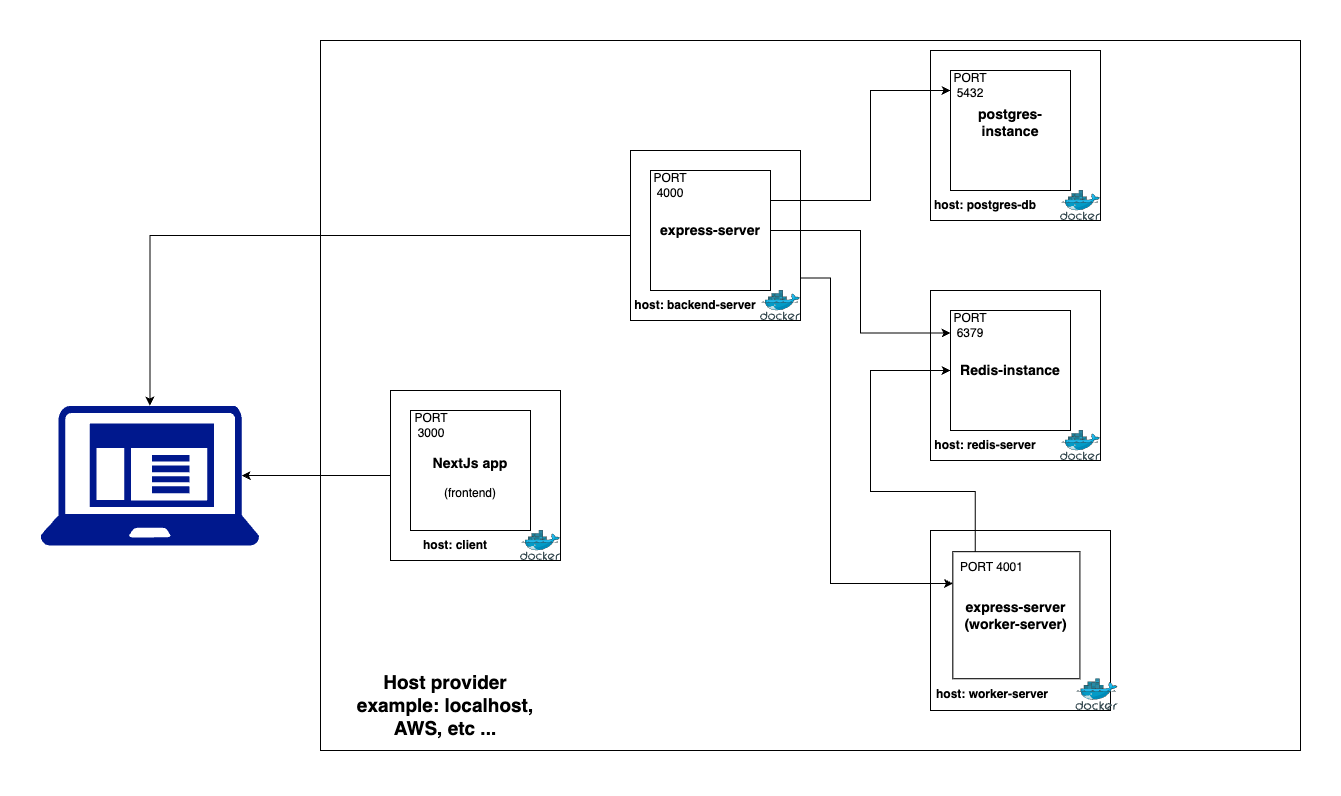

The diagram above was exported from draw.io. Its source (the exported page's mxGraphModel, read from the mxfile embedded in the PNG):
<mxGraphModel dx="2452" dy="818" grid="1" gridSize="10" guides="1" tooltips="1" connect="1" arrows="1" fold="1" page="0" pageScale="1" pageWidth="850" pageHeight="1100" math="0" shadow="0">
  <root>
    <mxCell id="0" />
    <mxCell id="1" parent="0" />
    <mxCell id="CuJTn_WKA4vbTr9-7iT8-59" value="" style="rounded=0;whiteSpace=wrap;html=1;" vertex="1" parent="1">
      <mxGeometry x="-40" y="570" width="980" height="710" as="geometry" />
    </mxCell>
    <mxCell id="CuJTn_WKA4vbTr9-7iT8-15" style="edgeStyle=orthogonalEdgeStyle;rounded=0;orthogonalLoop=1;jettySize=auto;html=1;entryX=0;entryY=0.5;entryDx=0;entryDy=0;" edge="1" parent="1" source="CuJTn_WKA4vbTr9-7iT8-2">
      <mxGeometry relative="1" as="geometry">
        <mxPoint x="550" y="605" as="targetPoint" />
      </mxGeometry>
    </mxCell>
    <mxCell id="CuJTn_WKA4vbTr9-7iT8-26" value="" style="group" vertex="1" connectable="0" parent="1">
      <mxGeometry x="570" y="580" width="170" height="170" as="geometry" />
    </mxCell>
    <mxCell id="CuJTn_WKA4vbTr9-7iT8-25" value="" style="whiteSpace=wrap;html=1;aspect=fixed;" vertex="1" parent="CuJTn_WKA4vbTr9-7iT8-26">
      <mxGeometry width="170" height="170" as="geometry" />
    </mxCell>
    <mxCell id="CuJTn_WKA4vbTr9-7iT8-6" value="&lt;h3&gt;&lt;b&gt;postgres-instance&lt;/b&gt;&lt;/h3&gt;&lt;div&gt;&lt;b&gt;&lt;br&gt;&lt;/b&gt;&lt;/div&gt;" style="whiteSpace=wrap;html=1;aspect=fixed;movable=1;resizable=1;rotatable=1;deletable=1;editable=1;locked=0;connectable=1;container=0;" vertex="1" parent="CuJTn_WKA4vbTr9-7iT8-26">
      <mxGeometry x="20" y="20" width="120" height="120" as="geometry" />
    </mxCell>
    <mxCell id="CuJTn_WKA4vbTr9-7iT8-7" value="" style="image;sketch=0;aspect=fixed;html=1;points=[];align=center;fontSize=12;image=img/lib/mscae/Docker.svg;movable=1;resizable=1;rotatable=1;deletable=1;editable=1;locked=0;connectable=1;container=0;" vertex="1" parent="CuJTn_WKA4vbTr9-7iT8-26">
      <mxGeometry x="130" y="140" width="40" height="30" as="geometry">
        <mxRectangle x="365" y="860" width="50" height="40" as="alternateBounds" />
      </mxGeometry>
    </mxCell>
    <mxCell id="CuJTn_WKA4vbTr9-7iT8-20" value="PORT 5432" style="text;strokeColor=none;align=center;fillColor=none;html=1;verticalAlign=middle;whiteSpace=wrap;rounded=0;" vertex="1" parent="CuJTn_WKA4vbTr9-7iT8-26">
      <mxGeometry x="10" y="20" width="60" height="30" as="geometry" />
    </mxCell>
    <mxCell id="CuJTn_WKA4vbTr9-7iT8-38" value="&lt;b&gt;host: postgres-db&lt;/b&gt;" style="text;strokeColor=none;align=center;fillColor=none;html=1;verticalAlign=middle;whiteSpace=wrap;rounded=0;" vertex="1" parent="CuJTn_WKA4vbTr9-7iT8-26">
      <mxGeometry x="-20" y="140" width="150" height="30" as="geometry" />
    </mxCell>
    <mxCell id="CuJTn_WKA4vbTr9-7iT8-27" value="" style="group" vertex="1" connectable="0" parent="1">
      <mxGeometry x="570" y="820" width="170" height="170" as="geometry" />
    </mxCell>
    <mxCell id="CuJTn_WKA4vbTr9-7iT8-28" value="" style="whiteSpace=wrap;html=1;aspect=fixed;" vertex="1" parent="CuJTn_WKA4vbTr9-7iT8-27">
      <mxGeometry width="170" height="170" as="geometry" />
    </mxCell>
    <mxCell id="CuJTn_WKA4vbTr9-7iT8-29" value="&lt;h3&gt;Redis-instance&lt;/h3&gt;" style="whiteSpace=wrap;html=1;aspect=fixed;movable=1;resizable=1;rotatable=1;deletable=1;editable=1;locked=0;connectable=1;container=0;" vertex="1" parent="CuJTn_WKA4vbTr9-7iT8-27">
      <mxGeometry x="20" y="20" width="120" height="120" as="geometry" />
    </mxCell>
    <mxCell id="CuJTn_WKA4vbTr9-7iT8-30" value="" style="image;sketch=0;aspect=fixed;html=1;points=[];align=center;fontSize=12;image=img/lib/mscae/Docker.svg;movable=1;resizable=1;rotatable=1;deletable=1;editable=1;locked=0;connectable=1;container=0;" vertex="1" parent="CuJTn_WKA4vbTr9-7iT8-27">
      <mxGeometry x="130" y="140" width="40" height="30" as="geometry">
        <mxRectangle x="365" y="860" width="50" height="40" as="alternateBounds" />
      </mxGeometry>
    </mxCell>
    <mxCell id="CuJTn_WKA4vbTr9-7iT8-31" value="PORT 6379" style="text;strokeColor=none;align=center;fillColor=none;html=1;verticalAlign=middle;whiteSpace=wrap;rounded=0;" vertex="1" parent="CuJTn_WKA4vbTr9-7iT8-27">
      <mxGeometry x="10" y="20" width="60" height="30" as="geometry" />
    </mxCell>
    <mxCell id="CuJTn_WKA4vbTr9-7iT8-39" value="&lt;b&gt;host: redis-server&lt;/b&gt;" style="text;strokeColor=none;align=center;fillColor=none;html=1;verticalAlign=middle;whiteSpace=wrap;rounded=0;" vertex="1" parent="CuJTn_WKA4vbTr9-7iT8-27">
      <mxGeometry x="-20" y="140" width="150" height="30" as="geometry" />
    </mxCell>
    <mxCell id="CuJTn_WKA4vbTr9-7iT8-32" value="" style="group" vertex="1" connectable="0" parent="1">
      <mxGeometry x="270" y="680" width="170" height="170" as="geometry" />
    </mxCell>
    <mxCell id="CuJTn_WKA4vbTr9-7iT8-33" value="" style="whiteSpace=wrap;html=1;aspect=fixed;" vertex="1" parent="CuJTn_WKA4vbTr9-7iT8-32">
      <mxGeometry width="170" height="170" as="geometry" />
    </mxCell>
    <mxCell id="CuJTn_WKA4vbTr9-7iT8-34" value="&lt;h3&gt;express-server&lt;/h3&gt;" style="whiteSpace=wrap;html=1;aspect=fixed;movable=1;resizable=1;rotatable=1;deletable=1;editable=1;locked=0;connectable=1;container=0;" vertex="1" parent="CuJTn_WKA4vbTr9-7iT8-32">
      <mxGeometry x="20" y="20" width="120" height="120" as="geometry" />
    </mxCell>
    <mxCell id="CuJTn_WKA4vbTr9-7iT8-35" value="" style="image;sketch=0;aspect=fixed;html=1;points=[];align=center;fontSize=12;image=img/lib/mscae/Docker.svg;movable=1;resizable=1;rotatable=1;deletable=1;editable=1;locked=0;connectable=1;container=0;" vertex="1" parent="CuJTn_WKA4vbTr9-7iT8-32">
      <mxGeometry x="130" y="140" width="40" height="30" as="geometry">
        <mxRectangle x="365" y="860" width="50" height="40" as="alternateBounds" />
      </mxGeometry>
    </mxCell>
    <mxCell id="CuJTn_WKA4vbTr9-7iT8-36" value="PORT 4000" style="text;strokeColor=none;align=center;fillColor=none;html=1;verticalAlign=middle;whiteSpace=wrap;rounded=0;" vertex="1" parent="CuJTn_WKA4vbTr9-7iT8-32">
      <mxGeometry x="10" y="20" width="60" height="30" as="geometry" />
    </mxCell>
    <mxCell id="CuJTn_WKA4vbTr9-7iT8-37" value="&lt;b&gt;host: backend-server&lt;/b&gt;" style="text;strokeColor=none;align=center;fillColor=none;html=1;verticalAlign=middle;whiteSpace=wrap;rounded=0;" vertex="1" parent="CuJTn_WKA4vbTr9-7iT8-32">
      <mxGeometry x="-10" y="140" width="150" height="30" as="geometry" />
    </mxCell>
    <mxCell id="CuJTn_WKA4vbTr9-7iT8-40" style="edgeStyle=orthogonalEdgeStyle;rounded=0;orthogonalLoop=1;jettySize=auto;html=1;exitX=1;exitY=0.25;exitDx=0;exitDy=0;entryX=0.167;entryY=0.667;entryDx=0;entryDy=0;entryPerimeter=0;" edge="1" parent="1" source="CuJTn_WKA4vbTr9-7iT8-34" target="CuJTn_WKA4vbTr9-7iT8-20">
      <mxGeometry relative="1" as="geometry">
        <Array as="points">
          <mxPoint x="510" y="730" />
          <mxPoint x="510" y="620" />
        </Array>
      </mxGeometry>
    </mxCell>
    <mxCell id="CuJTn_WKA4vbTr9-7iT8-42" style="edgeStyle=orthogonalEdgeStyle;rounded=0;orthogonalLoop=1;jettySize=auto;html=1;exitX=1;exitY=0.5;exitDx=0;exitDy=0;entryX=0;entryY=0.188;entryDx=0;entryDy=0;entryPerimeter=0;" edge="1" parent="1" source="CuJTn_WKA4vbTr9-7iT8-34" target="CuJTn_WKA4vbTr9-7iT8-29">
      <mxGeometry relative="1" as="geometry" />
    </mxCell>
    <mxCell id="CuJTn_WKA4vbTr9-7iT8-43" value="" style="group" vertex="1" connectable="0" parent="1">
      <mxGeometry x="30" y="920" width="170" height="170" as="geometry" />
    </mxCell>
    <mxCell id="CuJTn_WKA4vbTr9-7iT8-44" value="" style="whiteSpace=wrap;html=1;aspect=fixed;" vertex="1" parent="CuJTn_WKA4vbTr9-7iT8-43">
      <mxGeometry width="170" height="170" as="geometry" />
    </mxCell>
    <mxCell id="CuJTn_WKA4vbTr9-7iT8-45" value="&lt;h3&gt;NextJs app&lt;/h3&gt;&lt;div&gt;(frontend)&lt;/div&gt;" style="whiteSpace=wrap;html=1;aspect=fixed;movable=1;resizable=1;rotatable=1;deletable=1;editable=1;locked=0;connectable=1;container=0;" vertex="1" parent="CuJTn_WKA4vbTr9-7iT8-43">
      <mxGeometry x="20" y="20" width="120" height="120" as="geometry" />
    </mxCell>
    <mxCell id="CuJTn_WKA4vbTr9-7iT8-46" value="" style="image;sketch=0;aspect=fixed;html=1;points=[];align=center;fontSize=12;image=img/lib/mscae/Docker.svg;movable=1;resizable=1;rotatable=1;deletable=1;editable=1;locked=0;connectable=1;container=0;" vertex="1" parent="CuJTn_WKA4vbTr9-7iT8-43">
      <mxGeometry x="130" y="140" width="40" height="30" as="geometry">
        <mxRectangle x="365" y="860" width="50" height="40" as="alternateBounds" />
      </mxGeometry>
    </mxCell>
    <mxCell id="CuJTn_WKA4vbTr9-7iT8-47" value="PORT 3000" style="text;strokeColor=none;align=center;fillColor=none;html=1;verticalAlign=middle;whiteSpace=wrap;rounded=0;" vertex="1" parent="CuJTn_WKA4vbTr9-7iT8-43">
      <mxGeometry x="11" y="20" width="60" height="30" as="geometry" />
    </mxCell>
    <mxCell id="CuJTn_WKA4vbTr9-7iT8-48" value="&lt;b&gt;host: client&lt;/b&gt;" style="text;strokeColor=none;align=center;fillColor=none;html=1;verticalAlign=middle;whiteSpace=wrap;rounded=0;" vertex="1" parent="CuJTn_WKA4vbTr9-7iT8-43">
      <mxGeometry x="-10" y="140" width="150" height="30" as="geometry" />
    </mxCell>
    <mxCell id="CuJTn_WKA4vbTr9-7iT8-50" value="" style="group" vertex="1" connectable="0" parent="1">
      <mxGeometry x="570" y="1060" width="190" height="180" as="geometry" />
    </mxCell>
    <mxCell id="CuJTn_WKA4vbTr9-7iT8-51" value="" style="whiteSpace=wrap;html=1;aspect=fixed;" vertex="1" parent="CuJTn_WKA4vbTr9-7iT8-50">
      <mxGeometry width="180" height="180" as="geometry" />
    </mxCell>
    <mxCell id="CuJTn_WKA4vbTr9-7iT8-52" value="&lt;h3&gt;express-server&lt;br&gt;(worker-server)&lt;/h3&gt;" style="whiteSpace=wrap;html=1;aspect=fixed;movable=1;resizable=1;rotatable=1;deletable=1;editable=1;locked=0;connectable=1;container=0;" vertex="1" parent="CuJTn_WKA4vbTr9-7iT8-50">
      <mxGeometry x="22.352941176470587" y="21.176470588235293" width="127.05882352941177" height="127.05882352941177" as="geometry" />
    </mxCell>
    <mxCell id="CuJTn_WKA4vbTr9-7iT8-53" value="" style="image;sketch=0;aspect=fixed;html=1;points=[];align=center;fontSize=12;image=img/lib/mscae/Docker.svg;movable=1;resizable=1;rotatable=1;deletable=1;editable=1;locked=0;connectable=1;container=0;" vertex="1" parent="CuJTn_WKA4vbTr9-7iT8-50">
      <mxGeometry x="145.29411764705884" y="148.23529411764707" width="42.35294117647059" height="31.764705882352942" as="geometry">
        <mxRectangle x="365" y="860" width="50" height="40" as="alternateBounds" />
      </mxGeometry>
    </mxCell>
    <mxCell id="CuJTn_WKA4vbTr9-7iT8-54" value="PORT 4001" style="text;strokeColor=none;align=center;fillColor=none;html=1;verticalAlign=middle;whiteSpace=wrap;rounded=0;" vertex="1" parent="CuJTn_WKA4vbTr9-7iT8-50">
      <mxGeometry x="27.936470588235295" y="21.176470588235293" width="67.05882352941177" height="31.764705882352942" as="geometry" />
    </mxCell>
    <mxCell id="CuJTn_WKA4vbTr9-7iT8-55" value="&lt;b&gt;host: worker-server&lt;/b&gt;" style="text;strokeColor=none;align=center;fillColor=none;html=1;verticalAlign=middle;whiteSpace=wrap;rounded=0;" vertex="1" parent="CuJTn_WKA4vbTr9-7iT8-50">
      <mxGeometry x="-22.352941176470587" y="148.23529411764707" width="167.64705882352942" height="31.764705882352942" as="geometry" />
    </mxCell>
    <mxCell id="CuJTn_WKA4vbTr9-7iT8-56" style="edgeStyle=orthogonalEdgeStyle;rounded=0;orthogonalLoop=1;jettySize=auto;html=1;exitX=1;exitY=0.75;exitDx=0;exitDy=0;entryX=0;entryY=0.25;entryDx=0;entryDy=0;" edge="1" parent="1" source="CuJTn_WKA4vbTr9-7iT8-33" target="CuJTn_WKA4vbTr9-7iT8-52">
      <mxGeometry relative="1" as="geometry">
        <Array as="points">
          <mxPoint x="470" y="808" />
          <mxPoint x="470" y="1113" />
        </Array>
      </mxGeometry>
    </mxCell>
    <mxCell id="CuJTn_WKA4vbTr9-7iT8-57" style="edgeStyle=orthogonalEdgeStyle;rounded=0;orthogonalLoop=1;jettySize=auto;html=1;exitX=0.25;exitY=0;exitDx=0;exitDy=0;entryX=0;entryY=0.5;entryDx=0;entryDy=0;" edge="1" parent="1" source="CuJTn_WKA4vbTr9-7iT8-54" target="CuJTn_WKA4vbTr9-7iT8-29">
      <mxGeometry relative="1" as="geometry">
        <Array as="points">
          <mxPoint x="615" y="1021" />
          <mxPoint x="510" y="1021" />
          <mxPoint x="510" y="900" />
        </Array>
      </mxGeometry>
    </mxCell>
    <mxCell id="CuJTn_WKA4vbTr9-7iT8-60" value="" style="sketch=0;aspect=fixed;pointerEvents=1;shadow=0;dashed=0;html=1;strokeColor=none;labelPosition=center;verticalLabelPosition=bottom;verticalAlign=top;align=center;fillColor=#00188D;shape=mxgraph.mscae.enterprise.client_application" vertex="1" parent="1">
      <mxGeometry x="-320" y="935" width="218.75" height="140" as="geometry" />
    </mxCell>
    <mxCell id="CuJTn_WKA4vbTr9-7iT8-61" style="edgeStyle=orthogonalEdgeStyle;rounded=0;orthogonalLoop=1;jettySize=auto;html=1;exitX=0;exitY=0.5;exitDx=0;exitDy=0;entryX=0.92;entryY=0.5;entryDx=0;entryDy=0;entryPerimeter=0;" edge="1" parent="1" source="CuJTn_WKA4vbTr9-7iT8-44" target="CuJTn_WKA4vbTr9-7iT8-60">
      <mxGeometry relative="1" as="geometry" />
    </mxCell>
    <mxCell id="CuJTn_WKA4vbTr9-7iT8-62" style="edgeStyle=orthogonalEdgeStyle;rounded=0;orthogonalLoop=1;jettySize=auto;html=1;exitX=0;exitY=0.5;exitDx=0;exitDy=0;entryX=0.5;entryY=0;entryDx=0;entryDy=0;entryPerimeter=0;" edge="1" parent="1" source="CuJTn_WKA4vbTr9-7iT8-33" target="CuJTn_WKA4vbTr9-7iT8-60">
      <mxGeometry relative="1" as="geometry" />
    </mxCell>
    <mxCell id="CuJTn_WKA4vbTr9-7iT8-63" value="&lt;h2 style=&quot;font-size: 19px;&quot;&gt;&lt;b style=&quot;&quot;&gt;Host provider&lt;br&gt;&lt;/b&gt;&lt;b style=&quot;&quot;&gt;example: localhost, AWS, etc ...&lt;/b&gt;&lt;/h2&gt;" style="text;strokeColor=none;align=center;fillColor=none;html=1;verticalAlign=middle;whiteSpace=wrap;rounded=0;" vertex="1" parent="1">
      <mxGeometry x="-20" y="1200" width="210" height="70" as="geometry" />
    </mxCell>
  </root>
</mxGraphModel>